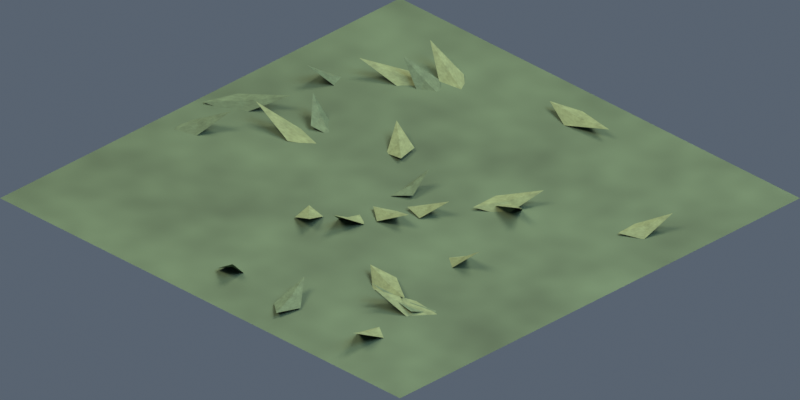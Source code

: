 # Source: environment-tile-grass-3.blend  (saved by Blender 5.2.44; exported with 4.5.12 LTS)
import bpy
from mathutils import Matrix  # noqa: F401  (used for matrix-valued properties, if any)

bpy.ops.wm.read_factory_settings(use_empty=True)
scene = bpy.context.scene
scene.name = 'Scene'

# ---- collections
col_collection = bpy.data.collections.new('Collection'); scene.collection.children.link(col_collection)

# ---- materials (node trees are filled in below, after node groups)
mat_grass_003 = bpy.data.materials.new('grass.003')
mat_grass_003.diffuse_color = (0.06301, 0.107, 0.05448, 1.0)
mat_moss_003 = bpy.data.materials.new('moss.003')
mat_moss_003.diffuse_color = (0.08022, 0.1301, 0.0648, 1.0)
mat_grasslight_003 = bpy.data.materials.new('grassLight.003')
mat_grasslight_003.diffuse_color = (0.15, 0.2016, 0.08866, 1.0)

# ---- material node trees
mat_grass_003.use_nodes = True; mat_grass_003.node_tree.nodes.clear()
_N = mat_grass_003.node_tree.nodes; _L = mat_grass_003.node_tree.links
n0 = _N.new('ShaderNodeBsdfPrincipled'); n0.name = 'Principled BSDF'; n0.location = (-200, 100)
n0.inputs[2].default_value = 0.8
n0.inputs[10].default_value = 0.005
n1 = _N.new('ShaderNodeOutputMaterial'); n1.name = 'Material Output'; n1.location = (200, 100)
n2 = _N.new('ShaderNodeTexNoise'); n2.name = 'Noise Texture'; n2.location = (0, 0)
n2.width = 160
n2.inputs[4].default_value = 0.75
n3 = _N.new('ShaderNodeTexCoord'); n3.name = 'Texture Coordinate'; n3.location = (0, 0)
n4 = _N.new('ShaderNodeValToRGB'); n4.name = 'Color Ramp'; n4.location = (0, 0)
while len(n4.color_ramp.elements) > 1: n4.color_ramp.elements.remove(n4.color_ramp.elements[-1])
n4.color_ramp.elements[0].position = 0.18; n4.color_ramp.elements[0].color = (0.04096, 0.06957, 0.03541, 1.0)
_e = n4.color_ramp.elements.new(0.82); _e.color = (0.08991, 0.1471, 0.07882, 1.0)
_L.new(n0.outputs[0], n1.inputs[0])
_L.new(n3.outputs[0], n2.inputs[0])
_L.new(n2.outputs[0], n4.inputs[0])
_L.new(n4.outputs[0], n0.inputs[0])
n1.is_active_output = True
mat_moss_003.use_nodes = True; mat_moss_003.node_tree.nodes.clear()
_N = mat_moss_003.node_tree.nodes; _L = mat_moss_003.node_tree.links
n0 = _N.new('ShaderNodeBsdfPrincipled'); n0.name = 'Principled BSDF'; n0.location = (-200, 100)
n0.inputs[2].default_value = 0.8
n0.inputs[10].default_value = 0.005
n1 = _N.new('ShaderNodeOutputMaterial'); n1.name = 'Material Output'; n1.location = (200, 100)
n2 = _N.new('ShaderNodeTexNoise'); n2.name = 'Noise Texture'; n2.location = (0, 0)
n2.width = 160
n2.inputs[4].default_value = 0.75
n3 = _N.new('ShaderNodeTexCoord'); n3.name = 'Texture Coordinate'; n3.location = (0, 0)
n4 = _N.new('ShaderNodeValToRGB'); n4.name = 'Color Ramp'; n4.location = (0, 0)
while len(n4.color_ramp.elements) > 1: n4.color_ramp.elements.remove(n4.color_ramp.elements[-1])
n4.color_ramp.elements[0].position = 0.18; n4.color_ramp.elements[0].color = (0.05214, 0.08459, 0.04212, 1.0)
_e = n4.color_ramp.elements.new(0.82); _e.color = (0.1123, 0.1772, 0.09224, 1.0)
_L.new(n0.outputs[0], n1.inputs[0])
_L.new(n3.outputs[0], n2.inputs[0])
_L.new(n2.outputs[0], n4.inputs[0])
_L.new(n4.outputs[0], n0.inputs[0])
n1.is_active_output = True
mat_grasslight_003.use_nodes = True; mat_grasslight_003.node_tree.nodes.clear()
_N = mat_grasslight_003.node_tree.nodes; _L = mat_grasslight_003.node_tree.links
n0 = _N.new('ShaderNodeBsdfPrincipled'); n0.name = 'Principled BSDF'; n0.location = (-200, 100)
n0.inputs[2].default_value = 0.8
n0.inputs[10].default_value = 0.005
n1 = _N.new('ShaderNodeOutputMaterial'); n1.name = 'Material Output'; n1.location = (200, 100)
n2 = _N.new('ShaderNodeTexNoise'); n2.name = 'Noise Texture'; n2.location = (0, 0)
n2.width = 160
n2.inputs[4].default_value = 0.75
n3 = _N.new('ShaderNodeTexCoord'); n3.name = 'Texture Coordinate'; n3.location = (0, 0)
n4 = _N.new('ShaderNodeValToRGB'); n4.name = 'Color Ramp'; n4.location = (0, 0)
while len(n4.color_ramp.elements) > 1: n4.color_ramp.elements.remove(n4.color_ramp.elements[-1])
n4.color_ramp.elements[0].position = 0.18; n4.color_ramp.elements[0].color = (0.09747, 0.131, 0.05763, 1.0)
_e = n4.color_ramp.elements.new(0.82); _e.color = (0.2029, 0.27, 0.1233, 1.0)
_L.new(n0.outputs[0], n1.inputs[0])
_L.new(n3.outputs[0], n2.inputs[0])
_L.new(n2.outputs[0], n4.inputs[0])
_L.new(n4.outputs[0], n0.inputs[0])
n1.is_active_output = True

# ---- world
world_soft_blue_studio_003 = bpy.data.worlds.new('soft blue studio.003'); scene.world = world_soft_blue_studio_003
world_soft_blue_studio_003.use_nodes = True; world_soft_blue_studio_003.node_tree.nodes.clear()
_N = world_soft_blue_studio_003.node_tree.nodes; _L = world_soft_blue_studio_003.node_tree.links
n0 = _N.new('ShaderNodeBackground'); n0.name = 'Background'; n0.location = (-200, 100)
n0.inputs[0].default_value = (0.18, 0.23, 0.3, 1.0)
n0.inputs[1].default_value = 0.55
n1 = _N.new('ShaderNodeOutputWorld'); n1.name = 'World Output'; n1.location = (200, 100)
_L.new(n0.outputs[0], n1.inputs[0])
n1.is_active_output = True

# ---- cameras
cam_camera_004 = bpy.data.cameras.new('Camera.004')
cam_camera_004.type = 'ORTHO'
cam_camera_004.ortho_scale = 1.414

# ---- lights
light_area_009 = bpy.data.lights.new('Area.009', 'AREA')
light_area_009.color = (1.0, 0.86, 0.66)
light_area_009.energy = 950.0
light_area_009.shape = 'DISK'
light_area_009.size = 5.0
light_area_009.size_y = 1.0
light_area_010 = bpy.data.lights.new('Area.010', 'AREA')
light_area_010.color = (0.65, 0.81, 1.0)
light_area_010.energy = 550.0
light_area_010.shape = 'DISK'
light_area_010.size = 5.0
light_area_010.size_y = 1.0
light_area_011 = bpy.data.lights.new('Area.011', 'AREA')
light_area_011.color = (1.0, 0.91, 0.73)
light_area_011.energy = 750.0
light_area_011.shape = 'DISK'
light_area_011.size = 4.0
light_area_011.size_y = 1.0

# ---- meshes
me_ground_diamond_003 = bpy.data.meshes.new('ground diamond.003')
me_ground_diamond_003.from_pydata([(-0.5, -0.5, 0.0), (0.5, -0.5, 0.0), (0.5, 0.5, 0.0), (-0.5, 0.5, 0.0)], [], [(0, 1, 2, 3)])
me_ground_diamond_003.materials.append(mat_grass_003)
me_ground_diamond_003.update()
me_painted_grass_patch_075 = bpy.data.meshes.new('painted grass patch.075')
me_painted_grass_patch_075.from_pydata([(-0.03593, 0.0, 0.0), (-0.008624, 0.025, 0.0), (0.03593, 0.0, 0.035), (-0.005749, -0.025, 0.0), (0.0, 0.0, 0.012)], [], [(0, 1, 4), (1, 2, 4), (2, 3, 4), (3, 0, 4)])
me_painted_grass_patch_075.materials.append(mat_moss_003)
me_painted_grass_patch_075.update()
me_painted_grass_patch_076 = bpy.data.meshes.new('painted grass patch.076')
me_painted_grass_patch_076.from_pydata([(-0.05809, 0.0, 0.0), (-0.01394, 0.025, 0.0), (0.05809, 0.0, 0.035), (-0.009295, -0.025, 0.0), (0.0, 0.0, 0.012)], [], [(0, 1, 4), (1, 2, 4), (2, 3, 4), (3, 0, 4)])
me_painted_grass_patch_076.materials.append(mat_grasslight_003)
me_painted_grass_patch_076.update()
me_painted_grass_patch_077 = bpy.data.meshes.new('painted grass patch.077')
me_painted_grass_patch_077.from_pydata([(-0.04879, 0.0, 0.0), (-0.01171, 0.025, 0.0), (0.04879, 0.0, 0.035), (-0.007806, -0.025, 0.0), (0.0, 0.0, 0.012)], [], [(0, 1, 4), (1, 2, 4), (2, 3, 4), (3, 0, 4)])
me_painted_grass_patch_077.materials.append(mat_grasslight_003)
me_painted_grass_patch_077.update()
me_painted_grass_patch_078 = bpy.data.meshes.new('painted grass patch.078')
me_painted_grass_patch_078.from_pydata([(-0.04637, 0.0, 0.0), (-0.01113, 0.025, 0.0), (0.04637, 0.0, 0.035), (-0.007419, -0.025, 0.0), (0.0, 0.0, 0.012)], [], [(0, 1, 4), (1, 2, 4), (2, 3, 4), (3, 0, 4)])
me_painted_grass_patch_078.materials.append(mat_moss_003)
me_painted_grass_patch_078.update()
me_painted_grass_patch_079 = bpy.data.meshes.new('painted grass patch.079')
me_painted_grass_patch_079.from_pydata([(-0.04589, 0.0, 0.0), (-0.01101, 0.025, 0.0), (0.04589, 0.0, 0.035), (-0.007343, -0.025, 0.0), (0.0, 0.0, 0.012)], [], [(0, 1, 4), (1, 2, 4), (2, 3, 4), (3, 0, 4)])
me_painted_grass_patch_079.materials.append(mat_grasslight_003)
me_painted_grass_patch_079.update()
me_painted_grass_patch_080 = bpy.data.meshes.new('painted grass patch.080')
me_painted_grass_patch_080.from_pydata([(-0.04761, 0.0, 0.0), (-0.01143, 0.025, 0.0), (0.04761, 0.0, 0.035), (-0.007618, -0.025, 0.0), (0.0, 0.0, 0.012)], [], [(0, 1, 4), (1, 2, 4), (2, 3, 4), (3, 0, 4)])
me_painted_grass_patch_080.materials.append(mat_grasslight_003)
me_painted_grass_patch_080.update()
me_painted_grass_patch_081 = bpy.data.meshes.new('painted grass patch.081')
me_painted_grass_patch_081.from_pydata([(-0.07858, 0.0, 0.0), (-0.01886, 0.025, 0.0), (0.07858, 0.0, 0.035), (-0.01257, -0.025, 0.0), (0.0, 0.0, 0.012)], [], [(0, 1, 4), (1, 2, 4), (2, 3, 4), (3, 0, 4)])
me_painted_grass_patch_081.materials.append(mat_moss_003)
me_painted_grass_patch_081.update()
me_painted_grass_patch_082 = bpy.data.meshes.new('painted grass patch.082')
me_painted_grass_patch_082.from_pydata([(-0.06536, 0.0, 0.0), (-0.01569, 0.025, 0.0), (0.06536, 0.0, 0.035), (-0.01046, -0.025, 0.0), (0.0, 0.0, 0.012)], [], [(0, 1, 4), (1, 2, 4), (2, 3, 4), (3, 0, 4)])
me_painted_grass_patch_082.materials.append(mat_grasslight_003)
me_painted_grass_patch_082.update()
me_painted_grass_patch_083 = bpy.data.meshes.new('painted grass patch.083')
me_painted_grass_patch_083.from_pydata([(-0.07038, 0.0, 0.0), (-0.01689, 0.025, 0.0), (0.07038, 0.0, 0.035), (-0.01126, -0.025, 0.0), (0.0, 0.0, 0.012)], [], [(0, 1, 4), (1, 2, 4), (2, 3, 4), (3, 0, 4)])
me_painted_grass_patch_083.materials.append(mat_grasslight_003)
me_painted_grass_patch_083.update()
me_painted_grass_patch_084 = bpy.data.meshes.new('painted grass patch.084')
me_painted_grass_patch_084.from_pydata([(-0.05537, 0.0, 0.0), (-0.01329, 0.025, 0.0), (0.05537, 0.0, 0.035), (-0.008858, -0.025, 0.0), (0.0, 0.0, 0.012)], [], [(0, 1, 4), (1, 2, 4), (2, 3, 4), (3, 0, 4)])
me_painted_grass_patch_084.materials.append(mat_moss_003)
me_painted_grass_patch_084.update()
me_painted_grass_patch_085 = bpy.data.meshes.new('painted grass patch.085')
me_painted_grass_patch_085.from_pydata([(-0.03715, 0.0, 0.0), (-0.008916, 0.025, 0.0), (0.03715, 0.0, 0.035), (-0.005944, -0.025, 0.0), (0.0, 0.0, 0.012)], [], [(0, 1, 4), (1, 2, 4), (2, 3, 4), (3, 0, 4)])
me_painted_grass_patch_085.materials.append(mat_grasslight_003)
me_painted_grass_patch_085.update()
me_painted_grass_patch_086 = bpy.data.meshes.new('painted grass patch.086')
me_painted_grass_patch_086.from_pydata([(-0.05033, 0.0, 0.0), (-0.01208, 0.025, 0.0), (0.05033, 0.0, 0.035), (-0.008052, -0.025, 0.0), (0.0, 0.0, 0.012)], [], [(0, 1, 4), (1, 2, 4), (2, 3, 4), (3, 0, 4)])
me_painted_grass_patch_086.materials.append(mat_grasslight_003)
me_painted_grass_patch_086.update()
me_painted_grass_patch_087 = bpy.data.meshes.new('painted grass patch.087')
me_painted_grass_patch_087.from_pydata([(-0.0478, 0.0, 0.0), (-0.01147, 0.025, 0.0), (0.0478, 0.0, 0.035), (-0.007648, -0.025, 0.0), (0.0, 0.0, 0.012)], [], [(0, 1, 4), (1, 2, 4), (2, 3, 4), (3, 0, 4)])
me_painted_grass_patch_087.materials.append(mat_moss_003)
me_painted_grass_patch_087.update()
me_painted_grass_patch_088 = bpy.data.meshes.new('painted grass patch.088')
me_painted_grass_patch_088.from_pydata([(-0.06574, 0.0, 0.0), (-0.01578, 0.025, 0.0), (0.06574, 0.0, 0.035), (-0.01052, -0.025, 0.0), (0.0, 0.0, 0.012)], [], [(0, 1, 4), (1, 2, 4), (2, 3, 4), (3, 0, 4)])
me_painted_grass_patch_088.materials.append(mat_grasslight_003)
me_painted_grass_patch_088.update()
me_painted_grass_patch_089 = bpy.data.meshes.new('painted grass patch.089')
me_painted_grass_patch_089.from_pydata([(-0.07352, 0.0, 0.0), (-0.01765, 0.025, 0.0), (0.07352, 0.0, 0.035), (-0.01176, -0.025, 0.0), (0.0, 0.0, 0.012)], [], [(0, 1, 4), (1, 2, 4), (2, 3, 4), (3, 0, 4)])
me_painted_grass_patch_089.materials.append(mat_grasslight_003)
me_painted_grass_patch_089.update()
me_painted_grass_patch_090 = bpy.data.meshes.new('painted grass patch.090')
me_painted_grass_patch_090.from_pydata([(-0.06085, 0.0, 0.0), (-0.0146, 0.025, 0.0), (0.06085, 0.0, 0.035), (-0.009735, -0.025, 0.0), (0.0, 0.0, 0.012)], [], [(0, 1, 4), (1, 2, 4), (2, 3, 4), (3, 0, 4)])
me_painted_grass_patch_090.materials.append(mat_moss_003)
me_painted_grass_patch_090.update()
me_painted_grass_patch_091 = bpy.data.meshes.new('painted grass patch.091')
me_painted_grass_patch_091.from_pydata([(-0.03994, 0.0, 0.0), (-0.009586, 0.025, 0.0), (0.03994, 0.0, 0.035), (-0.006391, -0.025, 0.0), (0.0, 0.0, 0.012)], [], [(0, 1, 4), (1, 2, 4), (2, 3, 4), (3, 0, 4)])
me_painted_grass_patch_091.materials.append(mat_grasslight_003)
me_painted_grass_patch_091.update()
me_painted_grass_patch_092 = bpy.data.meshes.new('painted grass patch.092')
me_painted_grass_patch_092.from_pydata([(-0.05062, 0.0, 0.0), (-0.01215, 0.025, 0.0), (0.05062, 0.0, 0.035), (-0.008099, -0.025, 0.0), (0.0, 0.0, 0.012)], [], [(0, 1, 4), (1, 2, 4), (2, 3, 4), (3, 0, 4)])
me_painted_grass_patch_092.materials.append(mat_grasslight_003)
me_painted_grass_patch_092.update()
me_painted_grass_patch_093 = bpy.data.meshes.new('painted grass patch.093')
me_painted_grass_patch_093.from_pydata([(-0.05282, 0.0, 0.0), (-0.01268, 0.025, 0.0), (0.05282, 0.0, 0.035), (-0.008451, -0.025, 0.0), (0.0, 0.0, 0.012)], [], [(0, 1, 4), (1, 2, 4), (2, 3, 4), (3, 0, 4)])
me_painted_grass_patch_093.materials.append(mat_moss_003)
me_painted_grass_patch_093.update()
me_painted_grass_patch_094 = bpy.data.meshes.new('painted grass patch.094')
me_painted_grass_patch_094.from_pydata([(-0.06224, 0.0, 0.0), (-0.01494, 0.025, 0.0), (0.06224, 0.0, 0.035), (-0.009959, -0.025, 0.0), (0.0, 0.0, 0.012)], [], [(0, 1, 4), (1, 2, 4), (2, 3, 4), (3, 0, 4)])
me_painted_grass_patch_094.materials.append(mat_grasslight_003)
me_painted_grass_patch_094.update()
me_painted_grass_patch_095 = bpy.data.meshes.new('painted grass patch.095')
me_painted_grass_patch_095.from_pydata([(-0.06925, 0.0, 0.0), (-0.01662, 0.025, 0.0), (0.06925, 0.0, 0.035), (-0.01108, -0.025, 0.0), (0.0, 0.0, 0.012)], [], [(0, 1, 4), (1, 2, 4), (2, 3, 4), (3, 0, 4)])
me_painted_grass_patch_095.materials.append(mat_grasslight_003)
me_painted_grass_patch_095.update()
me_painted_grass_patch_096 = bpy.data.meshes.new('painted grass patch.096')
me_painted_grass_patch_096.from_pydata([(-0.03804, 0.0, 0.0), (-0.009129, 0.025, 0.0), (0.03804, 0.0, 0.035), (-0.006086, -0.025, 0.0), (0.0, 0.0, 0.012)], [], [(0, 1, 4), (1, 2, 4), (2, 3, 4), (3, 0, 4)])
me_painted_grass_patch_096.materials.append(mat_moss_003)
me_painted_grass_patch_096.update()
me_painted_grass_patch_097 = bpy.data.meshes.new('painted grass patch.097')
me_painted_grass_patch_097.from_pydata([(-0.06958, 0.0, 0.0), (-0.0167, 0.025, 0.0), (0.06958, 0.0, 0.035), (-0.01113, -0.025, 0.0), (0.0, 0.0, 0.012)], [], [(0, 1, 4), (1, 2, 4), (2, 3, 4), (3, 0, 4)])
me_painted_grass_patch_097.materials.append(mat_grasslight_003)
me_painted_grass_patch_097.update()
me_painted_grass_patch_098 = bpy.data.meshes.new('painted grass patch.098')
me_painted_grass_patch_098.from_pydata([(-0.07521, 0.0, 0.0), (-0.01805, 0.025, 0.0), (0.07521, 0.0, 0.035), (-0.01203, -0.025, 0.0), (0.0, 0.0, 0.012)], [], [(0, 1, 4), (1, 2, 4), (2, 3, 4), (3, 0, 4)])
me_painted_grass_patch_098.materials.append(mat_grasslight_003)
me_painted_grass_patch_098.update()
me_painted_grass_patch_099 = bpy.data.meshes.new('painted grass patch.099')
me_painted_grass_patch_099.from_pydata([(-0.06533, 0.0, 0.0), (-0.01568, 0.025, 0.0), (0.06533, 0.0, 0.035), (-0.01045, -0.025, 0.0), (0.0, 0.0, 0.012)], [], [(0, 1, 4), (1, 2, 4), (2, 3, 4), (3, 0, 4)])
me_painted_grass_patch_099.materials.append(mat_moss_003)
me_painted_grass_patch_099.update()

# ---- objects
ob_ground_diamond = bpy.data.objects.new('ground diamond', me_ground_diamond_003)
ob_painted_grass_patch = bpy.data.objects.new('painted grass patch', me_painted_grass_patch_075)
ob_painted_grass_patch_001 = bpy.data.objects.new('painted grass patch.001', me_painted_grass_patch_076)
ob_painted_grass_patch_002 = bpy.data.objects.new('painted grass patch.002', me_painted_grass_patch_077)
ob_painted_grass_patch_003 = bpy.data.objects.new('painted grass patch.003', me_painted_grass_patch_078)
ob_painted_grass_patch_004 = bpy.data.objects.new('painted grass patch.004', me_painted_grass_patch_079)
ob_painted_grass_patch_005 = bpy.data.objects.new('painted grass patch.005', me_painted_grass_patch_080)
ob_painted_grass_patch_006 = bpy.data.objects.new('painted grass patch.006', me_painted_grass_patch_081)
ob_painted_grass_patch_007 = bpy.data.objects.new('painted grass patch.007', me_painted_grass_patch_082)
ob_painted_grass_patch_008 = bpy.data.objects.new('painted grass patch.008', me_painted_grass_patch_083)
ob_painted_grass_patch_009 = bpy.data.objects.new('painted grass patch.009', me_painted_grass_patch_084)
ob_painted_grass_patch_010 = bpy.data.objects.new('painted grass patch.010', me_painted_grass_patch_085)
ob_painted_grass_patch_011 = bpy.data.objects.new('painted grass patch.011', me_painted_grass_patch_086)
ob_painted_grass_patch_012 = bpy.data.objects.new('painted grass patch.012', me_painted_grass_patch_087)
ob_painted_grass_patch_013 = bpy.data.objects.new('painted grass patch.013', me_painted_grass_patch_088)
ob_painted_grass_patch_014 = bpy.data.objects.new('painted grass patch.014', me_painted_grass_patch_089)
ob_painted_grass_patch_015 = bpy.data.objects.new('painted grass patch.015', me_painted_grass_patch_090)
ob_painted_grass_patch_016 = bpy.data.objects.new('painted grass patch.016', me_painted_grass_patch_091)
ob_painted_grass_patch_017 = bpy.data.objects.new('painted grass patch.017', me_painted_grass_patch_092)
ob_painted_grass_patch_018 = bpy.data.objects.new('painted grass patch.018', me_painted_grass_patch_093)
ob_painted_grass_patch_019 = bpy.data.objects.new('painted grass patch.019', me_painted_grass_patch_094)
ob_painted_grass_patch_020 = bpy.data.objects.new('painted grass patch.020', me_painted_grass_patch_095)
ob_painted_grass_patch_021 = bpy.data.objects.new('painted grass patch.021', me_painted_grass_patch_096)
ob_painted_grass_patch_022 = bpy.data.objects.new('painted grass patch.022', me_painted_grass_patch_097)
ob_painted_grass_patch_023 = bpy.data.objects.new('painted grass patch.023', me_painted_grass_patch_098)
ob_painted_grass_patch_024 = bpy.data.objects.new('painted grass patch.024', me_painted_grass_patch_099)
ob_calibrated_isometric_camera = bpy.data.objects.new('calibrated isometric camera', cam_camera_004)
ob_warm_key = bpy.data.objects.new('warm key', light_area_009)
ob_cool_fill = bpy.data.objects.new('cool fill', light_area_010)
ob_rim = bpy.data.objects.new('rim', light_area_011)

# ---- transforms, parenting, visibility, modifiers, constraints
ob_ground_diamond.location = (0.0, 0.0, 0.0)
ob_painted_grass_patch.location = (-0.02373, -0.3993, 0.001)
ob_painted_grass_patch.rotation_euler = (-0.2046, -0.08336, 5.39)
ob_painted_grass_patch_001.location = (0.2882, -0.2703, 0.001)
ob_painted_grass_patch_001.rotation_euler = (-0.2185, -0.02918, 3.639)
ob_painted_grass_patch_002.location = (0.3895, 0.2215, 0.001)
ob_painted_grass_patch_002.rotation_euler = (0.08591, 0.07754, 1.057)
ob_painted_grass_patch_003.location = (-0.288, 0.08552, 0.001)
ob_painted_grass_patch_003.rotation_euler = (0.3388, -0.1119, 2.873)
ob_painted_grass_patch_004.location = (0.04001, -0.06444, 0.001)
ob_painted_grass_patch_004.rotation_euler = (-0.002839, 0.1189, 6.221)
ob_painted_grass_patch_005.location = (0.2427, -0.08518, 0.001)
ob_painted_grass_patch_005.rotation_euler = (0.07151, -0.1423, 0.06111)
ob_painted_grass_patch_006.location = (-0.4231, 0.04003, 0.001)
ob_painted_grass_patch_006.rotation_euler = (0.3425, 0.03206, 0.6995)
ob_painted_grass_patch_007.location = (0.1712, 0.1039, 0.001)
ob_painted_grass_patch_007.rotation_euler = (-0.3363, -0.09808, 5.67)
ob_painted_grass_patch_008.location = (0.2112, -0.2409, 0.001)
ob_painted_grass_patch_008.rotation_euler = (0.1629, 0.1836, 5.971)
ob_painted_grass_patch_009.location = (0.128, -0.4032, 0.001)
ob_painted_grass_patch_009.rotation_euler = (-0.03993, 0.181, 1.902)
ob_painted_grass_patch_010.location = (0.07086, -0.003104, 0.001)
ob_painted_grass_patch_010.rotation_euler = (-0.001217, 0.1279, 0.4704)
ob_painted_grass_patch_011.location = (-0.1222, 0.1233, 0.001)
ob_painted_grass_patch_011.rotation_euler = (-0.1702, 0.1703, 2.374)
ob_painted_grass_patch_012.location = (-0.3864, 0.2019, 0.001)
ob_painted_grass_patch_012.rotation_euler = (-0.1668, -0.1993, 4.375)
ob_painted_grass_patch_013.location = (0.3101, -0.3901, 0.001)
ob_painted_grass_patch_013.rotation_euler = (-0.01006, -0.1063, 5.038)
ob_painted_grass_patch_014.location = (-0.3028, 0.0232, 0.001)
ob_painted_grass_patch_014.rotation_euler = (0.03614, -0.04549, 3.29)
ob_painted_grass_patch_015.location = (-0.4237, -0.07924, 0.001)
ob_painted_grass_patch_015.rotation_euler = (0.1592, -0.08988, 0.765)
ob_painted_grass_patch_016.location = (-0.05875, -0.1684, 0.001)
ob_painted_grass_patch_016.rotation_euler = (-0.02419, 0.1747, 5.5)
ob_painted_grass_patch_017.location = (-6.202e-05, -0.1291, 0.001)
ob_painted_grass_patch_017.rotation_euler = (0.05246, -0.09707, 4.948)
ob_painted_grass_patch_018.location = (-0.2526, 0.3144, 0.001)
ob_painted_grass_patch_018.rotation_euler = (-0.2869, -0.1608, 3.081)
ob_painted_grass_patch_019.location = (0.1532, 0.1141, 0.001)
ob_painted_grass_patch_019.rotation_euler = (0.304, 0.09102, 1.044)
ob_painted_grass_patch_020.location = (-0.2439, 0.3653, 0.001)
ob_painted_grass_patch_020.rotation_euler = (-0.1175, -0.07888, 2.811)
ob_painted_grass_patch_021.location = (-0.0006494, 0.02805, 0.001)
ob_painted_grass_patch_021.rotation_euler = (-0.2738, 0.01202, 1.177)
ob_painted_grass_patch_022.location = (-0.2994, 0.294, 0.001)
ob_painted_grass_patch_022.rotation_euler = (-0.2406, -0.01124, 3.601)
ob_painted_grass_patch_023.location = (0.03614, 0.4115, 0.001)
ob_painted_grass_patch_023.rotation_euler = (0.1169, 0.1817, 6.275)
ob_painted_grass_patch_024.location = (0.2801, -0.2675, 0.001)
ob_painted_grass_patch_024.rotation_euler = (0.3082, -0.04596, 3.72)
ob_calibrated_isometric_camera.location = (10.0, -10.0, 8.165)
ob_calibrated_isometric_camera.rotation_euler = (1.047, -2.392e-08, 0.7854)
ob_warm_key.location = (-3.0, -5.0, 9.0)
ob_warm_key.rotation_euler = (0.5749, -3.355e-08, -0.5404)
ob_cool_fill.location = (5.0, 1.0, 6.0)
ob_cool_fill.rotation_euler = (0.7044, -2.709e-08, 1.768)
ob_rim.location = (1.0, 5.0, 8.0)
ob_rim.rotation_euler = (0.5675, -5.913e-08, 2.944)

# ---- collection membership
col_collection.objects.link(ob_ground_diamond)
col_collection.objects.link(ob_painted_grass_patch)
col_collection.objects.link(ob_painted_grass_patch_001)
col_collection.objects.link(ob_painted_grass_patch_002)
col_collection.objects.link(ob_painted_grass_patch_003)
col_collection.objects.link(ob_painted_grass_patch_004)
col_collection.objects.link(ob_painted_grass_patch_005)
col_collection.objects.link(ob_painted_grass_patch_006)
col_collection.objects.link(ob_painted_grass_patch_007)
col_collection.objects.link(ob_painted_grass_patch_008)
col_collection.objects.link(ob_painted_grass_patch_009)
col_collection.objects.link(ob_painted_grass_patch_010)
col_collection.objects.link(ob_painted_grass_patch_011)
col_collection.objects.link(ob_painted_grass_patch_012)
col_collection.objects.link(ob_painted_grass_patch_013)
col_collection.objects.link(ob_painted_grass_patch_014)
col_collection.objects.link(ob_painted_grass_patch_015)
col_collection.objects.link(ob_painted_grass_patch_016)
col_collection.objects.link(ob_painted_grass_patch_017)
col_collection.objects.link(ob_painted_grass_patch_018)
col_collection.objects.link(ob_painted_grass_patch_019)
col_collection.objects.link(ob_painted_grass_patch_020)
col_collection.objects.link(ob_painted_grass_patch_021)
col_collection.objects.link(ob_painted_grass_patch_022)
col_collection.objects.link(ob_painted_grass_patch_023)
col_collection.objects.link(ob_painted_grass_patch_024)
col_collection.objects.link(ob_calibrated_isometric_camera)
col_collection.objects.link(ob_warm_key)
col_collection.objects.link(ob_cool_fill)
col_collection.objects.link(ob_rim)

# ---- scene / render settings (as saved in the file)
scene.camera = ob_calibrated_isometric_camera
scene.frame_start = 1; scene.frame_end = 250; scene.frame_set(1)
scene.render.engine = 'CYCLES'
scene.render.resolution_x = 64
scene.render.resolution_y = 32
scene.render.film_transparent = True
scene.render.bake_bias = 0.0
scene.render.bake_samples = 0
scene.render.compositor_device = 'GPU'
scene.cycles.samples = 32
scene.eevee.use_volume_custom_range = False
scene.eevee.fast_gi_thickness_near = 0.1
scene.eevee.fast_gi_thickness_far = 0.0
scene.eevee.ray_tracing_options.screen_trace_thickness = 0.1
scene.view_settings.view_transform = 'Standard'
bpy.context.view_layer.update()
